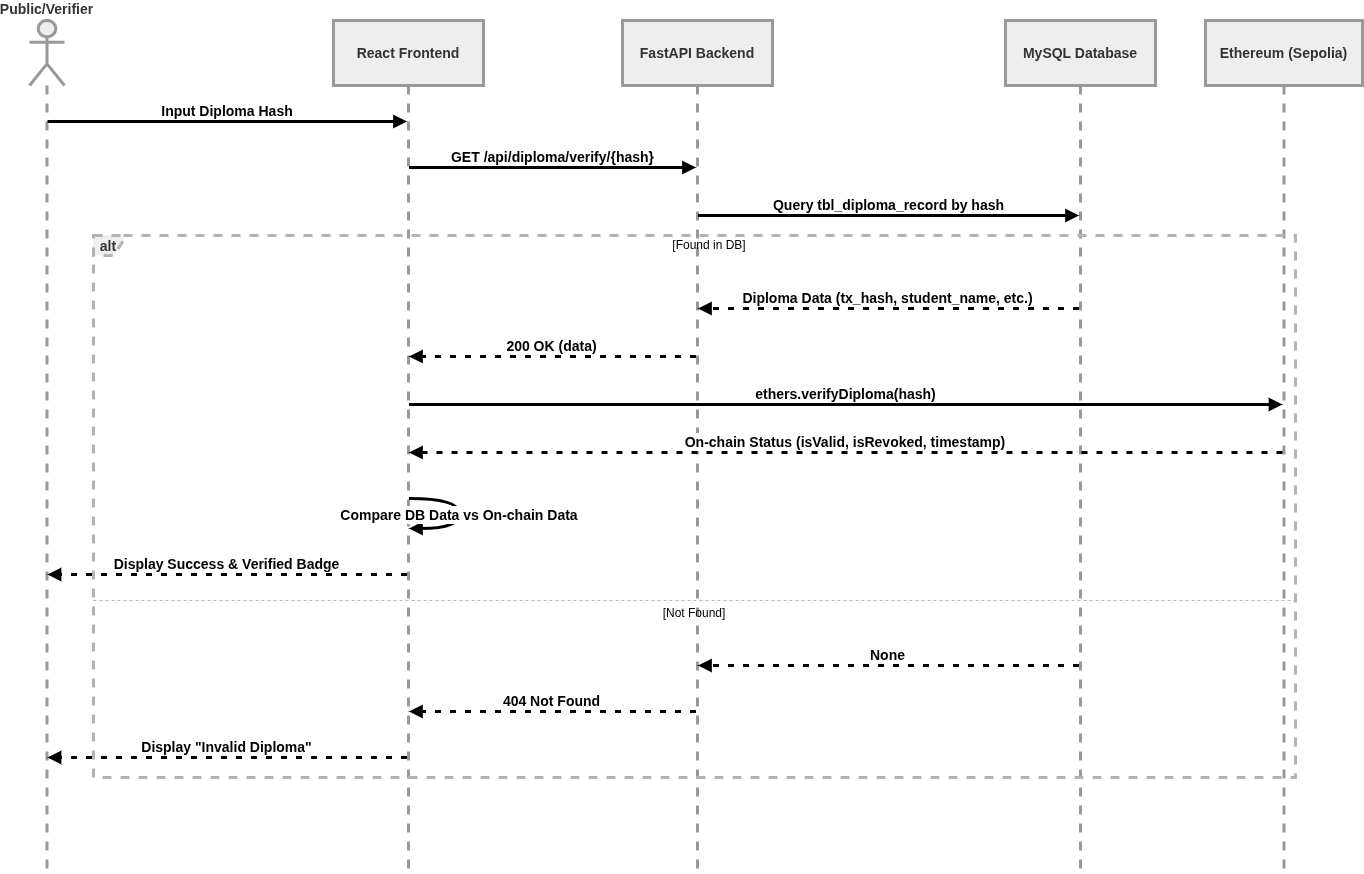

The diagram above was exported from draw.io. Its source (the exported page's mxGraphModel, read from the mxfile embedded in the PNG):
<mxGraphModel dx="2812" dy="1658" grid="0" gridSize="5" guides="1" tooltips="1" connect="1" arrows="1" fold="1" page="1" pageScale="1" pageWidth="827" pageHeight="1169" background="#ffffff" math="0" shadow="0">
  <root>
    <mxCell id="0" />
    <mxCell id="1" parent="0" />
    <mxCell id="DUrxkhg9QmRuqHpvBC1L-258" parent="1" style="shape=umlLifeline;perimeter=lifelinePerimeter;whiteSpace=wrap;container=1;dropTarget=0;collapsible=0;recursiveResize=0;outlineConnect=0;portConstraint=eastwest;newEdgeStyle={&quot;edgeStyle&quot;:&quot;elbowEdgeStyle&quot;,&quot;elbow&quot;:&quot;vertical&quot;,&quot;curved&quot;:0,&quot;rounded&quot;:0};participant=umlActor;verticalAlign=bottom;labelPosition=center;verticalLabelPosition=top;align=center;size=65;fillColor=light-dark(#eeeeee,#1f2020);strokeColor=light-dark(#999999,#cccccc);fontColor=light-dark(#333333,#cccccc);fontSize=14;fontStyle=1;strokeWidth=3;" value="Public/Verifier" vertex="1">
      <mxGeometry height="852" width="35" x="105" y="20" as="geometry" />
    </mxCell>
    <mxCell id="DUrxkhg9QmRuqHpvBC1L-259" parent="1" style="shape=umlLifeline;perimeter=lifelinePerimeter;whiteSpace=wrap;container=1;dropTarget=0;collapsible=0;recursiveResize=0;outlineConnect=0;portConstraint=eastwest;newEdgeStyle={&quot;edgeStyle&quot;:&quot;elbowEdgeStyle&quot;,&quot;elbow&quot;:&quot;vertical&quot;,&quot;curved&quot;:0,&quot;rounded&quot;:0};size=65;fillColor=light-dark(#eeeeee,#1f2020);strokeColor=light-dark(#999999,#cccccc);fontColor=light-dark(#333333,#cccccc);fontSize=14;fontStyle=1;strokeWidth=3;" value="React Frontend" vertex="1">
      <mxGeometry height="852" width="150" x="409" y="20" as="geometry" />
    </mxCell>
    <mxCell id="DUrxkhg9QmRuqHpvBC1L-260" parent="1" style="shape=umlLifeline;perimeter=lifelinePerimeter;whiteSpace=wrap;container=1;dropTarget=0;collapsible=0;recursiveResize=0;outlineConnect=0;portConstraint=eastwest;newEdgeStyle={&quot;edgeStyle&quot;:&quot;elbowEdgeStyle&quot;,&quot;elbow&quot;:&quot;vertical&quot;,&quot;curved&quot;:0,&quot;rounded&quot;:0};size=65;fillColor=light-dark(#eeeeee,#1f2020);strokeColor=light-dark(#999999,#cccccc);fontColor=light-dark(#333333,#cccccc);fontSize=14;fontStyle=1;strokeWidth=3;" value="FastAPI Backend" vertex="1">
      <mxGeometry height="852" width="150" x="698" y="20" as="geometry" />
    </mxCell>
    <mxCell id="DUrxkhg9QmRuqHpvBC1L-261" parent="1" style="shape=umlLifeline;perimeter=lifelinePerimeter;whiteSpace=wrap;container=1;dropTarget=0;collapsible=0;recursiveResize=0;outlineConnect=0;portConstraint=eastwest;newEdgeStyle={&quot;edgeStyle&quot;:&quot;elbowEdgeStyle&quot;,&quot;elbow&quot;:&quot;vertical&quot;,&quot;curved&quot;:0,&quot;rounded&quot;:0};size=65;fillColor=light-dark(#eeeeee,#1f2020);strokeColor=light-dark(#999999,#cccccc);fontColor=light-dark(#333333,#cccccc);fontSize=14;fontStyle=1;strokeWidth=3;" value="MySQL Database" vertex="1">
      <mxGeometry height="852" width="150" x="1081" y="20" as="geometry" />
    </mxCell>
    <mxCell id="DUrxkhg9QmRuqHpvBC1L-262" parent="1" style="shape=umlLifeline;perimeter=lifelinePerimeter;whiteSpace=wrap;container=1;dropTarget=0;collapsible=0;recursiveResize=0;outlineConnect=0;portConstraint=eastwest;newEdgeStyle={&quot;edgeStyle&quot;:&quot;elbowEdgeStyle&quot;,&quot;elbow&quot;:&quot;vertical&quot;,&quot;curved&quot;:0,&quot;rounded&quot;:0};size=65;fillColor=light-dark(#eeeeee,#1f2020);strokeColor=light-dark(#999999,#cccccc);fontColor=light-dark(#333333,#cccccc);fontSize=14;fontStyle=1;strokeWidth=3;" value="Ethereum (Sepolia)" vertex="1">
      <mxGeometry height="852" width="157" x="1281" y="20" as="geometry" />
    </mxCell>
    <mxCell id="DUrxkhg9QmRuqHpvBC1L-263" parent="1" style="shape=umlFrame;dashed=1;pointerEvents=0;dropTarget=0;strokeColor=#B3B3B3;height=20;width=30;fillColor=light-dark(#eeeeee,#1f2020);fontColor=light-dark(#333333,#cccccc);fontSize=14;fontStyle=1;strokeWidth=3;" value="alt" vertex="1">
      <mxGeometry height="542" width="1202" x="169" y="235" as="geometry" />
    </mxCell>
    <mxCell id="DUrxkhg9QmRuqHpvBC1L-264" parent="DUrxkhg9QmRuqHpvBC1L-263" style="text;strokeColor=none;fillColor=none;align=center;verticalAlign=middle;whiteSpace=wrap;" value="[Found in DB]" vertex="1">
      <mxGeometry height="20" width="1172" x="30" as="geometry" />
    </mxCell>
    <mxCell id="DUrxkhg9QmRuqHpvBC1L-265" parent="DUrxkhg9QmRuqHpvBC1L-263" style="shape=line;dashed=1;whiteSpace=wrap;verticalAlign=top;labelPosition=center;verticalLabelPosition=middle;align=center;strokeColor=#B3B3B3;" value="[Not Found]" vertex="1">
      <mxGeometry height="2" width="1202" y="364" as="geometry" />
    </mxCell>
    <mxCell id="DUrxkhg9QmRuqHpvBC1L-266" edge="1" parent="1" source="DUrxkhg9QmRuqHpvBC1L-258" style="verticalAlign=bottom;edgeStyle=elbowEdgeStyle;elbow=vertical;curved=0;rounded=0;endArrow=block;fontSize=14;fontStyle=1;strokeWidth=3;" target="DUrxkhg9QmRuqHpvBC1L-259" value="Input Diploma Hash">
      <mxGeometry relative="1" as="geometry">
        <Array as="points">
          <mxPoint x="341" y="121" />
        </Array>
      </mxGeometry>
    </mxCell>
    <mxCell id="DUrxkhg9QmRuqHpvBC1L-267" edge="1" parent="1" source="DUrxkhg9QmRuqHpvBC1L-259" style="verticalAlign=bottom;edgeStyle=elbowEdgeStyle;elbow=vertical;curved=0;rounded=0;endArrow=block;fontSize=14;fontStyle=1;strokeWidth=3;" target="DUrxkhg9QmRuqHpvBC1L-260" value="GET /api/diploma/verify/{hash}">
      <mxGeometry relative="1" as="geometry">
        <Array as="points">
          <mxPoint x="637" y="167" />
        </Array>
      </mxGeometry>
    </mxCell>
    <mxCell id="DUrxkhg9QmRuqHpvBC1L-268" edge="1" parent="1" source="DUrxkhg9QmRuqHpvBC1L-260" style="verticalAlign=bottom;edgeStyle=elbowEdgeStyle;elbow=vertical;curved=0;rounded=0;endArrow=block;fontSize=14;fontStyle=1;strokeWidth=3;" target="DUrxkhg9QmRuqHpvBC1L-261" value="Query tbl_diploma_record by hash">
      <mxGeometry relative="1" as="geometry">
        <Array as="points">
          <mxPoint x="973" y="215" />
        </Array>
      </mxGeometry>
    </mxCell>
    <mxCell id="DUrxkhg9QmRuqHpvBC1L-269" edge="1" parent="1" source="DUrxkhg9QmRuqHpvBC1L-261" style="verticalAlign=bottom;edgeStyle=elbowEdgeStyle;elbow=vertical;curved=0;rounded=0;dashed=1;dashPattern=2 3;endArrow=block;fontSize=14;fontStyle=1;strokeWidth=3;" target="DUrxkhg9QmRuqHpvBC1L-260" value="Diploma Data (tx_hash, student_name, etc.)">
      <mxGeometry relative="1" as="geometry">
        <Array as="points">
          <mxPoint x="976" y="308" />
        </Array>
      </mxGeometry>
    </mxCell>
    <mxCell id="DUrxkhg9QmRuqHpvBC1L-270" edge="1" parent="1" source="DUrxkhg9QmRuqHpvBC1L-260" style="verticalAlign=bottom;edgeStyle=elbowEdgeStyle;elbow=vertical;curved=0;rounded=0;dashed=1;dashPattern=2 3;endArrow=block;fontSize=14;fontStyle=1;strokeWidth=3;" target="DUrxkhg9QmRuqHpvBC1L-259" value="200 OK (data)">
      <mxGeometry relative="1" as="geometry">
        <Array as="points">
          <mxPoint x="640" y="356" />
        </Array>
      </mxGeometry>
    </mxCell>
    <mxCell id="DUrxkhg9QmRuqHpvBC1L-271" edge="1" parent="1" source="DUrxkhg9QmRuqHpvBC1L-259" style="verticalAlign=bottom;edgeStyle=elbowEdgeStyle;elbow=vertical;curved=0;rounded=0;endArrow=block;fontSize=14;fontStyle=1;strokeWidth=3;" target="DUrxkhg9QmRuqHpvBC1L-262" value="ethers.verifyDiploma(hash)">
      <mxGeometry relative="1" as="geometry">
        <Array as="points">
          <mxPoint x="930" y="404" />
        </Array>
      </mxGeometry>
    </mxCell>
    <mxCell id="DUrxkhg9QmRuqHpvBC1L-272" edge="1" parent="1" source="DUrxkhg9QmRuqHpvBC1L-262" style="verticalAlign=bottom;edgeStyle=elbowEdgeStyle;elbow=vertical;curved=0;rounded=0;dashed=1;dashPattern=2 3;endArrow=block;fontSize=14;fontStyle=1;strokeWidth=3;" target="DUrxkhg9QmRuqHpvBC1L-259" value="On-chain Status (isValid, isRevoked, timestamp)">
      <mxGeometry relative="1" as="geometry">
        <Array as="points">
          <mxPoint x="933" y="452" />
        </Array>
      </mxGeometry>
    </mxCell>
    <mxCell id="DUrxkhg9QmRuqHpvBC1L-273" edge="1" parent="1" source="DUrxkhg9QmRuqHpvBC1L-259" style="curved=1;endArrow=block;rounded=0;fontSize=14;fontStyle=1;strokeWidth=3;" target="DUrxkhg9QmRuqHpvBC1L-259" value="Compare DB Data vs On-chain Data">
      <mxGeometry relative="1" as="geometry">
        <Array as="points">
          <mxPoint x="535" y="498" />
          <mxPoint x="535" y="528" />
        </Array>
      </mxGeometry>
    </mxCell>
    <mxCell id="DUrxkhg9QmRuqHpvBC1L-274" edge="1" parent="1" source="DUrxkhg9QmRuqHpvBC1L-259" style="verticalAlign=bottom;edgeStyle=elbowEdgeStyle;elbow=vertical;curved=0;rounded=0;dashed=1;dashPattern=2 3;endArrow=block;fontSize=14;fontStyle=1;strokeWidth=3;" target="DUrxkhg9QmRuqHpvBC1L-258" value="Display Success &amp; Verified Badge">
      <mxGeometry relative="1" as="geometry">
        <Array as="points">
          <mxPoint x="344" y="574" />
        </Array>
      </mxGeometry>
    </mxCell>
    <mxCell id="DUrxkhg9QmRuqHpvBC1L-275" edge="1" parent="1" source="DUrxkhg9QmRuqHpvBC1L-261" style="verticalAlign=bottom;edgeStyle=elbowEdgeStyle;elbow=vertical;curved=0;rounded=0;dashed=1;dashPattern=2 3;endArrow=block;fontSize=14;fontStyle=1;strokeWidth=3;" target="DUrxkhg9QmRuqHpvBC1L-260" value="None">
      <mxGeometry relative="1" as="geometry">
        <Array as="points">
          <mxPoint x="976" y="665" />
        </Array>
      </mxGeometry>
    </mxCell>
    <mxCell id="DUrxkhg9QmRuqHpvBC1L-276" edge="1" parent="1" source="DUrxkhg9QmRuqHpvBC1L-260" style="verticalAlign=bottom;edgeStyle=elbowEdgeStyle;elbow=vertical;curved=0;rounded=0;dashed=1;dashPattern=2 3;endArrow=block;fontSize=14;fontStyle=1;strokeWidth=3;" target="DUrxkhg9QmRuqHpvBC1L-259" value="404 Not Found">
      <mxGeometry relative="1" as="geometry">
        <Array as="points">
          <mxPoint x="640" y="711" />
        </Array>
      </mxGeometry>
    </mxCell>
    <mxCell id="DUrxkhg9QmRuqHpvBC1L-277" edge="1" parent="1" source="DUrxkhg9QmRuqHpvBC1L-259" style="verticalAlign=bottom;edgeStyle=elbowEdgeStyle;elbow=vertical;curved=0;rounded=0;dashed=1;dashPattern=2 3;endArrow=block;fontSize=14;fontStyle=1;strokeWidth=3;" target="DUrxkhg9QmRuqHpvBC1L-258" value="Display &quot;Invalid Diploma&quot;">
      <mxGeometry relative="1" as="geometry">
        <Array as="points">
          <mxPoint x="344" y="757" />
        </Array>
      </mxGeometry>
    </mxCell>
  </root>
</mxGraphModel>